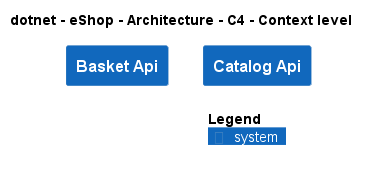

The diagram above was rendered by PlantUML. Its source (embedded in the PNG):
@startuml
!include ..\..\..\.c4s\C4_Context.puml

AddElementTag("c4interflow:lifecycle:new", $bgColor=green, $fontColor=#ffffff, $borderColor=green, $shadowing="False")
AddElementTag("c4interflow:lifecycle:changed", $bgColor=orange, $fontColor=#ffffff, $borderColor=orange, $shadowing="False")
AddElementTag("c4interflow:lifecycle:removed", $bgColor=red, $fontColor=#ffffff, $borderColor=red, $shadowing="False")

AddRelTag("c4interflow:lifecycle:new", $textColor=green, $lineColor=green)
AddRelTag("c4interflow:lifecycle:changed", $textColor=orange, $lineColor=orange)
AddRelTag("c4interflow:lifecycle:removed", $textColor=red, $lineColor=red)

SHOW_PERSON_PORTRAIT()
LAYOUT_TOP_DOWN()

skinparam linetype polyline

title dotnet - eShop - Architecture - C4 - Context level

System(dotnet.eShop.Architecture.SoftwareSystems.BasketApi, "Basket Api", "")
System(dotnet.eShop.Architecture.SoftwareSystems.CatalogApi, "Catalog Api", "")



SHOW_LEGEND()
@enduml